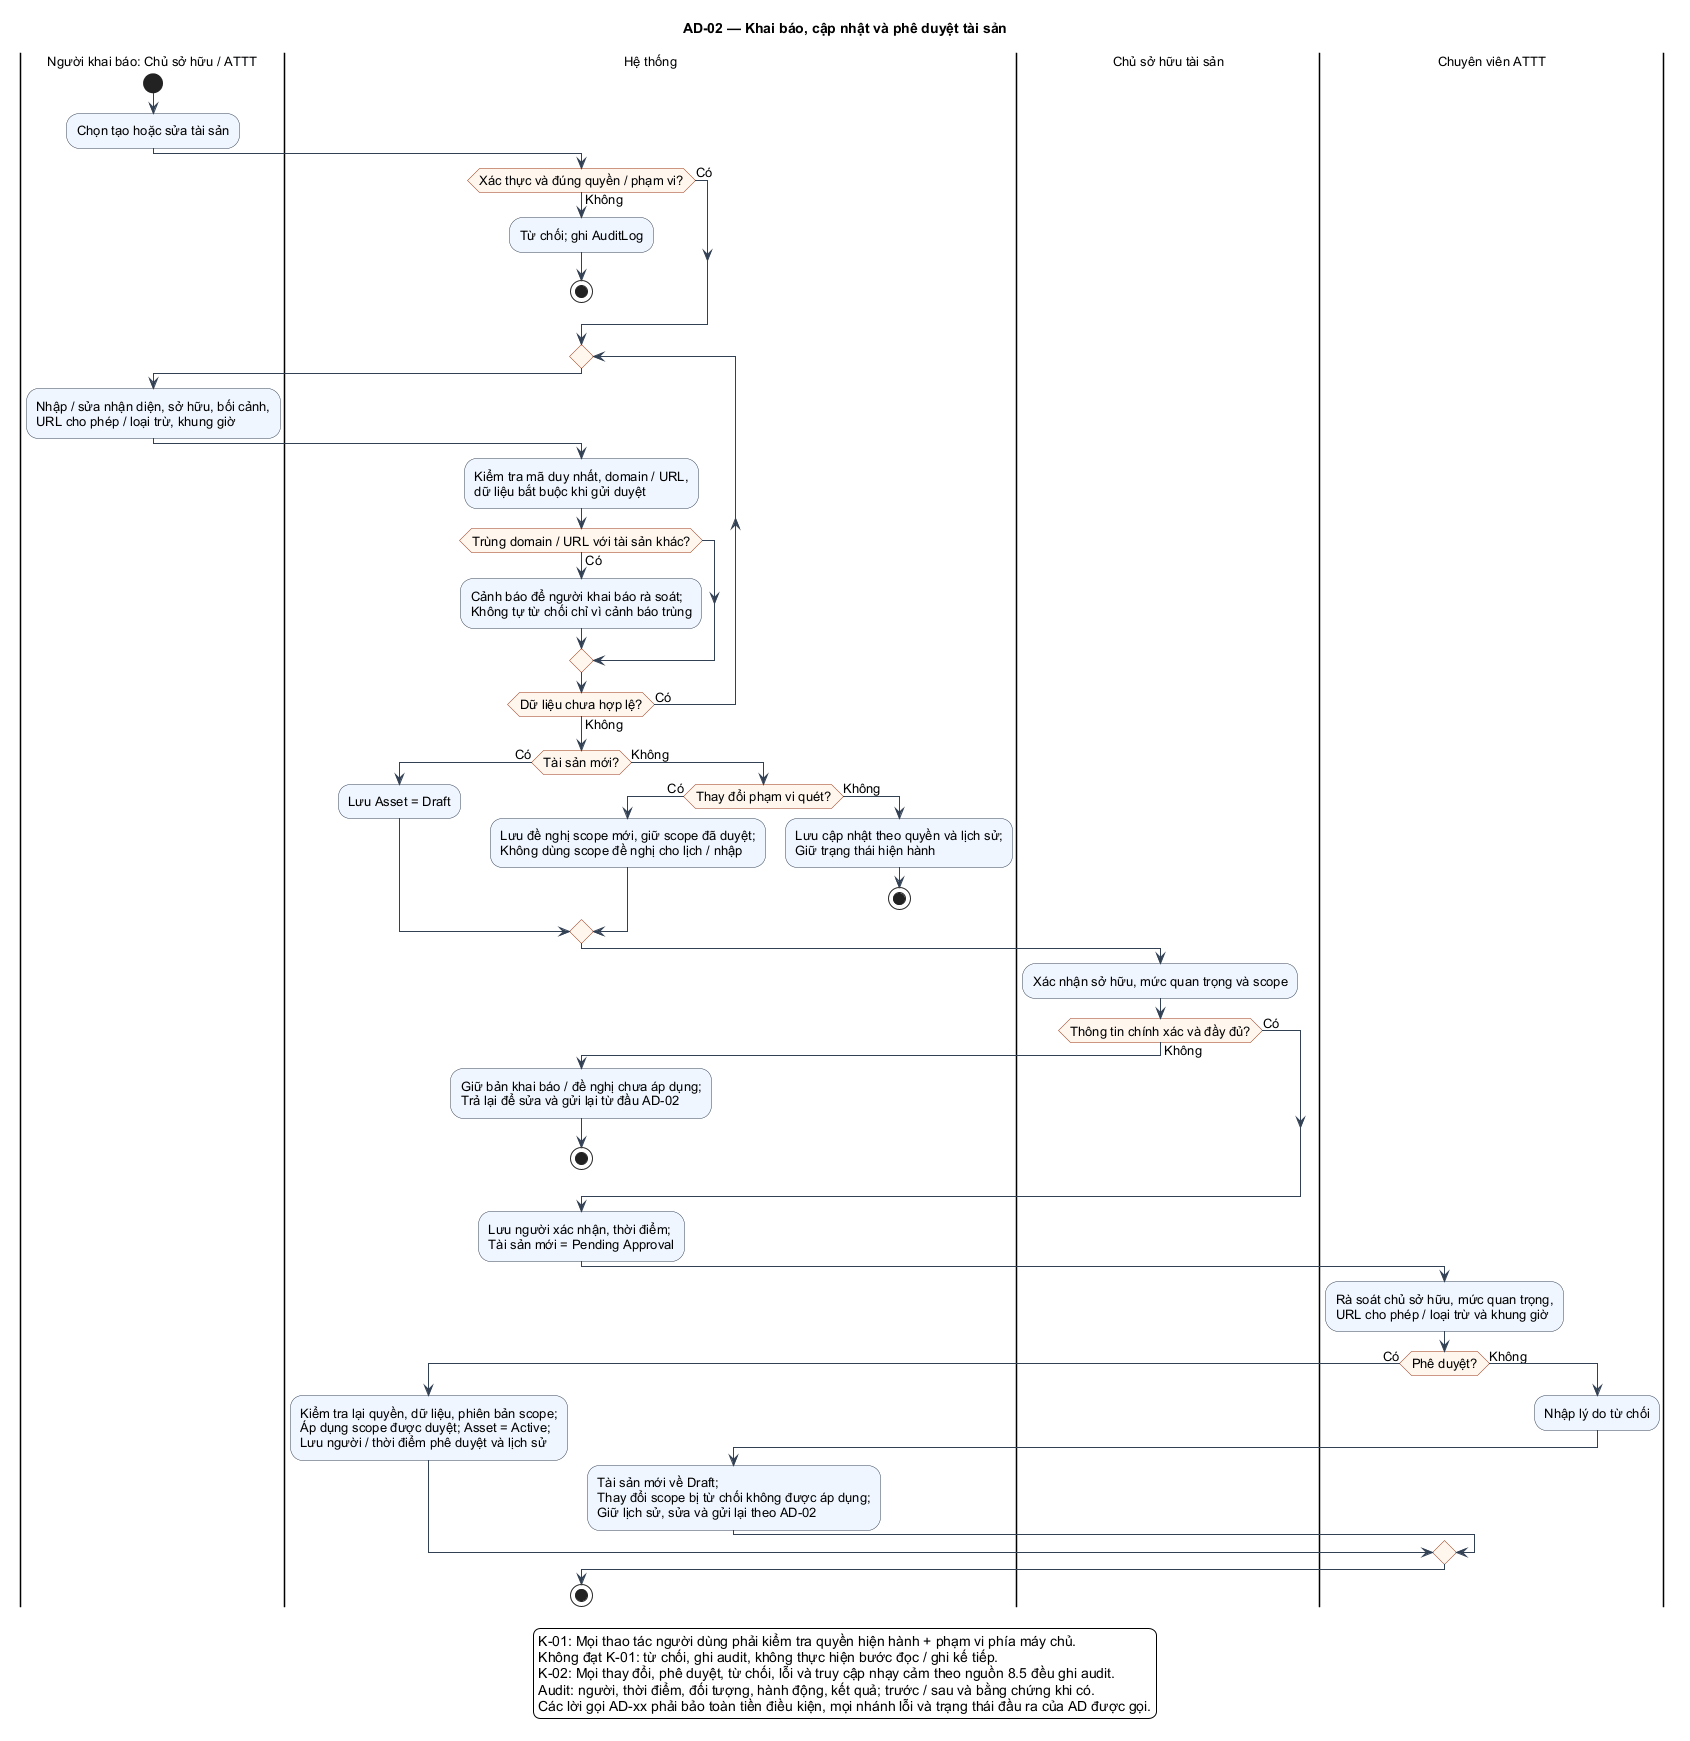

The diagram above was rendered by PlantUML. Its source (embedded in the PNG):
@startuml
skinparam shadowing false
skinparam defaultFontName Arial
skinparam defaultFontSize 13
skinparam backgroundColor #FFFFFF
skinparam ArrowColor #334155
skinparam activityBackgroundColor #EFF6FF
skinparam activityBorderColor #334155
skinparam activityDiamondBackgroundColor #FFF7ED
skinparam activityDiamondBorderColor #9A3412
skinparam usecaseBackgroundColor #EFF6FF
skinparam usecaseBorderColor #334155
skinparam packageStyle rectangle
skinparam maxMessageSize 70
!pragma useVerticalIf on
title AD-02 — Khai báo, cập nhật và phê duyệt tài sản
|Người khai báo: Chủ sở hữu / ATTT|
start
:Chọn tạo hoặc sửa tài sản;
|Hệ thống|
if (Xác thực và đúng quyền / phạm vi?) then (Có)
else (Không)
  :Từ chối; ghi AuditLog;
  stop
endif
repeat
  |Người khai báo: Chủ sở hữu / ATTT|
  :Nhập / sửa nhận diện, sở hữu, bối cảnh,\nURL cho phép / loại trừ, khung giờ;
  |Hệ thống|
  :Kiểm tra mã duy nhất, domain / URL,\ndữ liệu bắt buộc khi gửi duyệt;
  if (Trùng domain / URL với tài sản khác?) then (Có)
    :Cảnh báo để người khai báo rà soát;\nKhông tự từ chối chỉ vì cảnh báo trùng;
  endif
repeat while (Dữ liệu chưa hợp lệ?) is (Có) not (Không)
if (Tài sản mới?) then (Có)
  :Lưu Asset = Draft;
else (Không)
  if (Thay đổi phạm vi quét?) then (Có)
    :Lưu đề nghị scope mới, giữ scope đã duyệt;\nKhông dùng scope đề nghị cho lịch / nhập;
  else (Không)
    :Lưu cập nhật theo quyền và lịch sử;\nGiữ trạng thái hiện hành;
    stop
  endif
endif
|Chủ sở hữu tài sản|
:Xác nhận sở hữu, mức quan trọng và scope;
if (Thông tin chính xác và đầy đủ?) then (Có)
else (Không)
  |Hệ thống|
  :Giữ bản khai báo / đề nghị chưa áp dụng;\nTrả lại để sửa và gửi lại từ đầu AD-02;
  stop
endif
|Hệ thống|
:Lưu người xác nhận, thời điểm;\nTài sản mới = Pending Approval;
|Chuyên viên ATTT|
:Rà soát chủ sở hữu, mức quan trọng,\nURL cho phép / loại trừ và khung giờ;
if (Phê duyệt?) then (Có)
  |Hệ thống|
  :Kiểm tra lại quyền, dữ liệu, phiên bản scope;\nÁp dụng scope được duyệt; Asset = Active;\nLưu người / thời điểm phê duyệt và lịch sử;
else (Không)
  |Chuyên viên ATTT|
  :Nhập lý do từ chối;
  |Hệ thống|
  :Tài sản mới về Draft;\nThay đổi scope bị từ chối không được áp dụng;\nGiữ lịch sử, sửa và gửi lại theo AD-02;
endif
stop
legend bottom
K-01: Mọi thao tác người dùng phải kiểm tra quyền hiện hành + phạm vi phía máy chủ.
Không đạt K-01: từ chối, ghi audit, không thực hiện bước đọc / ghi kế tiếp.
K-02: Mọi thay đổi, phê duyệt, từ chối, lỗi và truy cập nhạy cảm theo nguồn 8.5 đều ghi audit.
Audit: người, thời điểm, đối tượng, hành động, kết quả; trước / sau và bằng chứng khi có.
Các lời gọi AD-xx phải bảo toàn tiền điều kiện, mọi nhánh lỗi và trạng thái đầu ra của AD được gọi.
endlegend
@enduml